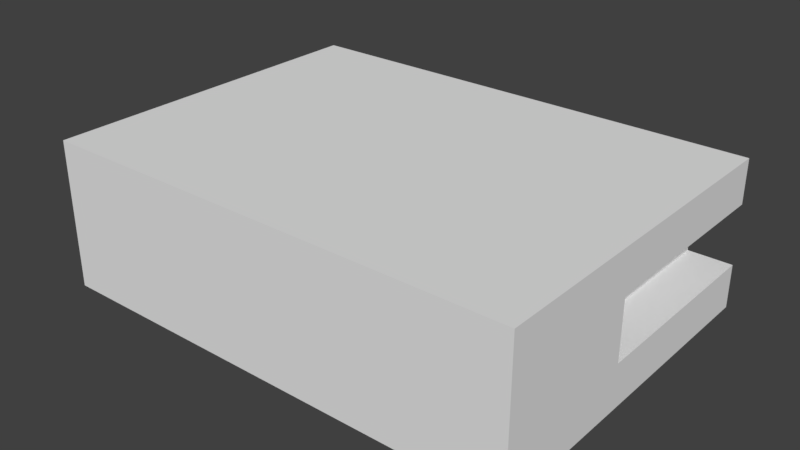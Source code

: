 # Source: mappe.blend  (saved by Blender 2.79.0; exported with 4.5.12 LTS)
import bpy
from mathutils import Matrix  # noqa: F401  (used for matrix-valued properties, if any)

bpy.ops.wm.read_factory_settings(use_empty=True)
scene = bpy.context.scene
scene.name = 'Scene'

# ---- collections
col_collection_1 = bpy.data.collections.new('Collection 1'); scene.collection.children.link(col_collection_1)
col_collection_2 = bpy.data.collections.new('Collection 2'); scene.collection.children.link(col_collection_2)
col_collection_2.hide_render = True
col_collection_2.hide_viewport = True
col_collection_11 = bpy.data.collections.new('Collection 11'); scene.collection.children.link(col_collection_11)
col_collection_20 = bpy.data.collections.new('Collection 20'); scene.collection.children.link(col_collection_20)
col_collection_20.hide_render = True
col_collection_20.hide_viewport = True

# ---- materials (node trees are filled in below, after node groups)
mat_map_01 = bpy.data.materials.new('map_01')
mat_map_01.alpha_threshold = 0.0
mat_map_01.use_transparent_shadow = False
mat_placeholder = bpy.data.materials.new('placeholder')
mat_placeholder.alpha_threshold = 0.0
mat_placeholder.use_transparent_shadow = False
mat_placeholder.roughness = 0.5
mat_door_01 = bpy.data.materials.new('door_01')
mat_door_01.alpha_threshold = 0.0
mat_door_01.use_transparent_shadow = False
mat_door_01.roughness = 0.5

# ---- material node trees
mat_map_01.use_nodes = True; mat_map_01.node_tree.nodes.clear()
_N = mat_map_01.node_tree.nodes; _L = mat_map_01.node_tree.links
n0 = _N.new('NodeUndefined'); n0.name = 'Output'; n0.location = (-110, 161)
n0.inputs[1].default_value = 1.0
n1 = _N.new('NodeUndefined'); n1.name = 'Texture'; n1.location = (-387, 161)
n2 = _N.new('NodeUndefined'); n2.name = 'Geometry'; n2.location = (-633, -2)
_L.new(n1.outputs[1], n0.inputs[0])
_L.new(n2.outputs[4], n1.inputs[0])
mat_placeholder.use_nodes = True; mat_placeholder.node_tree.nodes.clear()
_N = mat_placeholder.node_tree.nodes; _L = mat_placeholder.node_tree.links
n0 = _N.new('NodeUndefined'); n0.name = 'Output'; n0.location = (300, 300)
n0.inputs[1].default_value = 1.0
n1 = _N.new('NodeUndefined'); n1.name = 'Geometry'; n1.location = (74, 150)
_L.new(n1.outputs[6], n0.inputs[0])
mat_door_01.use_nodes = True; mat_door_01.node_tree.nodes.clear()
_N = mat_door_01.node_tree.nodes; _L = mat_door_01.node_tree.links
n0 = _N.new('NodeUndefined'); n0.name = 'Output'; n0.location = (-110, 161)
n0.inputs[1].default_value = 1.0
n1 = _N.new('NodeUndefined'); n1.name = 'Geometry'; n1.location = (-633, -2)
n2 = _N.new('NodeUndefined'); n2.name = 'Texture'; n2.location = (-387, 161)
_L.new(n2.outputs[1], n0.inputs[0])
_L.new(n1.outputs[4], n2.inputs[0])

# ---- world
world_world = bpy.data.worlds.new('World'); scene.world = world_world
world_world.color = (0.05088, 0.05088, 0.05088)
world_world.use_sun_shadow = False
world_world.sun_shadow_jitter_overblur = 0.0
world_world.cycles.sampling_method = 'MANUAL'

# ---- meshes
me_lvl_01_001 = bpy.data.meshes.new('lvl_01.001')
me_lvl_01_001.from_pydata([(-2.0, -21.82, 0.0), (2.0, -21.82, 0.0), (-2.0, -17.82, 0.0), (2.0, -17.82, 0.0), (-2.0, -13.82, 0.0), (2.0, -13.82, 0.0), (-2.0, -9.818, 0.0), (2.0, -9.818, 0.0), (-2.0, -5.818, 0.0), (2.0, -5.818, 0.0), (6.0, -21.82, 0.0), (6.0, -17.82, 0.0), (10.0, -21.82, 0.0), (10.0, -17.82, 0.0), (14.0, -21.82, 0.0), (-2.0, -21.82, 5.5), (-2.0, -17.82, 5.5), (14.0, -17.82, 0.0), (18.0, -21.82, 0.0), (18.0, -17.82, 0.0), (14.0, -13.82, 0.0), (18.0, -13.82, 0.0), (14.0, -9.818, 0.0), (18.0, -9.818, 0.0), (14.0, -5.818, 0.0), (18.0, -5.818, 0.0), (-2.0, -1.818, 0.0), (2.0, -1.818, 0.0), (14.0, -1.818, 0.0), (18.0, -1.818, 0.0), (-2.0, 2.182, 0.0), (2.0, 2.182, 0.0), (14.0, 2.182, 0.0), (18.0, 2.182, 0.0), (2.0, -21.82, 5.5), (2.0, -17.82, 5.5), (2.0, -13.82, 5.5), (-2.0, -13.82, 5.5), (2.0, -9.818, 5.5), (-2.0, -9.818, 5.5), (2.0, -5.818, 5.5), (-2.0, -5.818, 5.5), (6.0, -21.82, 5.5), (6.0, -17.82, 5.5), (10.0, -21.82, 5.5), (10.0, -17.82, 5.5), (14.0, -21.82, 5.5), (18.0, -21.82, 5.5), (18.0, -17.82, 5.5), (14.0, -17.82, 5.5), (18.0, -13.82, 5.5), (14.0, -13.82, 5.5), (18.0, -9.818, 5.5), (14.0, -9.818, 5.5), (18.0, -5.818, 5.5), (14.0, -5.818, 5.5), (2.0, -1.818, 5.5), (-2.0, -1.818, 5.5), (18.0, -1.818, 5.5), (14.0, -1.818, 5.5), (2.0, 2.182, 5.5), (-2.0, 2.182, 5.5), (18.0, 2.182, 5.5), (14.0, 2.182, 5.5), (-6.0, -17.82, 0.0), (-6.0, -21.82, 0.0), (-6.0, -17.82, 5.5), (-6.0, -21.82, 5.5), (22.0, -21.82, 0.0), (22.0, -17.82, 0.0), (22.0, -21.82, 5.5), (22.0, -17.82, 5.5), (-10.0, -17.82, 0.0), (-10.0, -21.82, 0.0), (-10.0, -17.82, 5.5), (-10.0, -21.82, 5.5), (26.0, -21.82, 0.0), (26.0, -17.82, 0.0), (26.0, -21.82, 5.5), (26.0, -17.82, 5.5)], [], [(0, 1, 3, 2), (2, 3, 5, 4), (4, 5, 7, 6), (6, 7, 9, 8), (3, 1, 10, 11), (11, 10, 12, 13), (13, 12, 14, 17), (15, 16, 35, 34), (17, 14, 18, 19), (17, 19, 21, 20), (20, 21, 23, 22), (22, 23, 25, 24), (24, 25, 29, 28), (8, 9, 27, 26), (28, 29, 33, 32), (26, 27, 31, 30), (16, 37, 36, 35), (37, 39, 38, 36), (39, 41, 40, 38), (35, 43, 42, 34), (43, 45, 44, 42), (45, 49, 46, 44), (49, 48, 47, 46), (49, 51, 50, 48), (51, 53, 52, 50), (53, 55, 54, 52), (55, 59, 58, 54), (41, 57, 56, 40), (59, 63, 62, 58), (57, 61, 60, 56), (11, 43, 35, 3), (26, 57, 41, 8), (0, 15, 34, 1), (1, 34, 42, 10), (9, 40, 56, 27), (20, 51, 49, 17), (31, 60, 61, 30), (19, 48, 50, 21), (13, 45, 43, 11), (33, 62, 63, 32), (10, 42, 44, 12), (32, 63, 59, 28), (4, 37, 16, 2), (22, 53, 51, 20), (29, 58, 62, 33), (3, 35, 36, 5), (21, 50, 52, 23), (30, 61, 57, 26), (12, 44, 46, 14), (27, 56, 60, 31), (6, 39, 37, 4), (24, 55, 53, 22), (5, 36, 38, 7), (23, 52, 54, 25), (17, 49, 45, 13), (14, 46, 47, 18), (8, 41, 39, 6), (47, 70, 68, 18), (7, 38, 40, 9), (28, 59, 55, 24), (25, 54, 58, 29), (16, 66, 64, 2), (66, 74, 72, 64), (2, 64, 65, 0), (0, 65, 67, 15), (15, 67, 66, 16), (69, 77, 79, 71), (48, 71, 70, 47), (19, 69, 71, 48), (18, 68, 69, 19), (72, 74, 75, 73), (67, 75, 74, 66), (65, 73, 75, 67), (64, 72, 73, 65), (76, 78, 79, 77), (68, 76, 77, 69), (70, 78, 76, 68), (71, 79, 78, 70)])
_uv = me_lvl_01_001.uv_layers.new(name='UVMap')
_uv.uv.foreach_set('vector', [0.9999, 0.5, 0.5, 0.5, 0.5, 0.9999, 0.9999, 0.9999, 0.9999, 0.5, 0.5, 0.5, 0.5, 0.9999, 0.9999, 0.9999, 0.9999, 0.5, 0.5, 0.5, 0.5, 0.9999, 0.9999, 0.9999, 0.9999, 0.5, 0.5, 0.5, 0.5, 0.9999, 0.9999, 0.9999, 0.5, 0.9999, 0.9999, 0.9999, 0.9999, 0.5, 0.5, 0.5, 0.9999, 0.9999, 0.9999, 0.5, 0.5, 0.5, 0.5, 0.9999, 0.9999, 0.9999, 0.9999, 0.5, 0.5, 0.5, 0.5, 0.9999, 1.0, -6.839e-09, 0.5, -6.843e-09, 0.5, 0.5, 1.0, 0.5, 0.9999, 0.9999, 0.9999, 0.5, 0.5, 0.5, 0.5, 0.9999, 0.9999, 0.5, 0.5, 0.5, 0.5, 0.9999, 0.9999, 0.9999, 0.9999, 0.5, 0.5, 0.5, 0.5, 0.9999, 0.9999, 0.9999, 0.9999, 0.5, 0.5, 0.5, 0.5, 0.9999, 0.9999, 0.9999, 0.9999, 0.5, 0.5, 0.5, 0.5, 0.9999, 0.9999, 0.9999, 0.9999, 0.5, 0.5, 0.5, 0.5, 0.9999, 0.9999, 0.9999, 0.9999, 0.5, 0.5, 0.5, 0.5, 0.9999, 0.9999, 0.9999, 0.9999, 0.5, 0.5, 0.5, 0.5, 0.9999, 0.9999, 0.9999, 1.0, -6.839e-09, 0.5, -6.843e-09, 0.5, 0.5, 1.0, 0.5, 1.0, -6.839e-09, 0.5, -6.843e-09, 0.5, 0.5, 1.0, 0.5, 1.0, -6.839e-09, 0.5, -6.843e-09, 0.5, 0.5, 1.0, 0.5, 1.0, -6.839e-09, 0.5, -6.843e-09, 0.5, 0.5, 1.0, 0.5, 1.0, -6.839e-09, 0.5, -6.843e-09, 0.5, 0.5, 1.0, 0.5, 1.0, -6.839e-09, 0.5, -6.843e-09, 0.5, 0.5, 1.0, 0.5, 1.0, -6.839e-09, 0.5, -6.843e-09, 0.5, 0.5, 1.0, 0.5, 1.0, -6.839e-09, 0.5, -6.843e-09, 0.5, 0.5, 1.0, 0.5, 1.0, -6.839e-09, 0.5, -6.843e-09, 0.5, 0.5, 1.0, 0.5, 1.0, -6.839e-09, 0.5, -6.843e-09, 0.5, 0.5, 1.0, 0.5, 1.0, -6.839e-09, 0.5, -6.843e-09, 0.5, 0.5, 1.0, 0.5, 1.0, -6.839e-09, 0.5, -6.843e-09, 0.5, 0.5, 1.0, 0.5, 1.0, -6.839e-09, 0.5, -6.843e-09, 0.5, 0.5, 1.0, 0.5, 1.0, -6.839e-09, 0.5, -6.843e-09, 0.5, 0.5, 1.0, 0.5, 2.682e-07, 5.96e-08, 0.0, 0.9998, 0.5, 0.9998, 0.5, 0.0, 0.5, 0.9999, 0.5, 8.527e-05, 8.527e-05, 8.535e-05, 8.544e-05, 0.9999, 0.0, 1.192e-07, 8.941e-08, 0.9998, 0.5, 0.9998, 0.5, 0.0, 0.0, 1.192e-07, 8.941e-08, 0.9998, 0.5, 0.9998, 0.5, 0.0, 0.5, 0.9999, 0.5, 8.527e-05, 8.527e-05, 8.535e-05, 8.542e-05, 0.9999, 2.682e-07, 5.96e-08, 0.0, 0.9998, 0.5, 0.9998, 0.5, 0.0, 2.98e-08, 0.0, 0.0, 0.9998, 0.5, 0.9998, 0.5, 0.0, 0.0, 0.0, 5.96e-08, 0.9998, 0.5, 0.9998, 0.5, 2.98e-08, 2.682e-07, 5.96e-08, 0.0, 0.9998, 0.5, 0.9998, 0.5, 0.0, 1.788e-07, 5.96e-08, 8.941e-08, 0.9998, 0.5, 0.9998, 0.5, 5.96e-08, 0.0, 1.192e-07, 8.941e-08, 0.9998, 0.5, 0.9998, 0.5, 0.0, 0.5, 0.9999, 0.5, 8.527e-05, 8.527e-05, 8.535e-05, 8.542e-05, 0.9999, 2.682e-07, 5.96e-08, 0.0, 0.9998, 0.5, 0.9998, 0.5, 0.0, 5.96e-08, 5.96e-08, 8.941e-08, 0.9998, 0.5, 0.9998, 0.5, 5.96e-08, 2.98e-08, 0.0, 0.0, 0.9998, 0.5, 0.9998, 0.5, 0.0, 5.96e-08, 5.96e-08, 8.941e-08, 0.9998, 0.5, 0.9998, 0.5, 5.96e-08, 0.5, 0.9999, 0.5, 8.527e-05, 8.527e-05, 8.535e-05, 8.544e-05, 0.9999, 0.5, 0.9999, 0.5, 8.527e-05, 8.527e-05, 8.535e-05, 8.542e-05, 0.9999, 0.0, 1.192e-07, 8.941e-08, 0.9998, 0.5, 0.9998, 0.5, 0.0, 1.788e-07, 5.96e-08, 8.941e-08, 0.9998, 0.5, 0.9998, 0.5, 5.96e-08, 5.96e-08, 5.96e-08, 8.941e-08, 0.9998, 0.5, 0.9998, 0.5, 5.96e-08, 0.5, 0.9999, 0.5, 8.527e-05, 8.527e-05, 8.535e-05, 8.544e-05, 0.9999, 0.5, 0.9999, 0.5, 8.527e-05, 8.527e-05, 8.535e-05, 8.544e-05, 0.9999, 0.5, 0.9999, 0.5, 8.527e-05, 8.527e-05, 8.535e-05, 8.544e-05, 0.9999, 2.682e-07, 5.96e-08, 0.0, 0.9998, 0.5, 0.9998, 0.5, 0.0, 0.0, 1.192e-07, 8.941e-08, 0.9998, 0.5, 0.9998, 0.5, 0.0, 0.5, 0.9999, 0.5, 8.527e-05, 8.527e-05, 8.535e-05, 8.544e-05, 0.9999, 2.98e-08, 0.9998, 0.5, 0.9998, 0.5, 0.0, 0.0, 5.96e-08, 0.5, 0.9999, 0.5, 8.527e-05, 8.527e-05, 8.535e-05, 8.544e-05, 0.9999, 0.5, 0.9999, 0.5, 8.527e-05, 8.527e-05, 8.535e-05, 8.544e-05, 0.9999, 0.5, 0.9999, 0.5, 8.527e-05, 8.527e-05, 8.535e-05, 8.542e-05, 0.9999, 2.98e-08, 0.9998, 0.5, 0.9998, 0.5, 0.0, 0.0, 5.96e-08, 8.941e-08, 0.9998, 0.5, 0.9998, 0.5, 0.0, 5.96e-08, 5.96e-08, 0.9999, 0.9999, 0.9999, 0.5, 0.5, 0.5, 0.5, 0.9999, 8.527e-05, 0.9999, 0.5, 0.9999, 0.5, 8.535e-05, 8.527e-05, 8.527e-05, 1.0, 0.5, 1.0, -6.839e-09, 0.5, -6.843e-09, 0.5, 0.5, 8.527e-05, 0.9999, 0.5, 0.9999, 0.5, 8.527e-05, 8.561e-05, 8.527e-05, 1.0, -6.839e-09, 0.5, -6.843e-09, 0.5, 0.5, 1.0, 0.5, 8.527e-05, 0.9999, 0.5, 0.9999, 0.5, 8.527e-05, 8.561e-05, 8.527e-05, 0.9999, 0.5, 0.5, 0.5, 0.5, 0.9999, 0.9999, 0.9999, 0.0, 1.192e-07, 8.941e-08, 0.9998, 0.5, 0.9998, 0.5, 0.0, 1.0, 0.5, 1.0, -6.839e-09, 0.5, -6.843e-09, 0.5, 0.5, 8.527e-05, 0.9999, 0.5, 0.9999, 0.5, 8.535e-05, 8.527e-05, 8.527e-05, 0.5, 0.9999, 0.9999, 0.9999, 0.9999, 0.5, 0.5, 0.5, 2.682e-07, 5.96e-08, 0.0, 0.9998, 0.5, 0.9998, 0.5, 0.0, 0.9999, 0.5, 0.5, 0.5, 0.5, 0.9999, 0.9999, 0.9999, 2.98e-08, 0.9998, 0.5, 0.9998, 0.5, 0.0, 0.0, 5.96e-08, 1.0, 0.5, 1.0, -6.839e-09, 0.5, -6.843e-09, 0.5, 0.5])
me_lvl_01_001.materials.append(mat_map_01)
me_lvl_01_001.use_remesh_fix_poles = True
me_lvl_01_001.use_remesh_preserve_attributes = False
me_lvl_01_001.use_mirror_vertex_groups = False
me_lvl_01_001.update()
me_placeholder_001 = bpy.data.meshes.new('placeholder.001')
me_placeholder_001.from_pydata([(-0.0162, -0.04519, -0.0162), (-0.0162, -0.04519, 0.0162), (-0.04519, 0.04519, -0.04519), (-0.04519, 0.04519, 0.04519), (0.0162, -0.04519, -0.0162), (0.0162, -0.04519, 0.0162), (0.04519, 0.04519, -0.04519), (0.04519, 0.04519, 0.04519), (-0.04519, -0.04519, 0.5452), (-0.04519, 0.04519, 0.5452), (0.04519, 0.04519, 0.5452), (0.04519, -0.04519, 0.5452), (0.5452, 0.04519, 0.04519), (0.5452, 0.04519, -0.04519), (0.5452, -0.04519, -0.04519), (0.5452, -0.04519, 0.04519), (-0.04519, 0.5452, 0.04519), (-0.04519, 0.5452, -0.04519), (0.04519, 0.5452, -0.04519), (0.04519, 0.5452, 0.04519), (-0.04519, -0.04519, -0.04519), (-0.04519, -0.04519, 0.04519), (0.04519, -0.04519, 0.04519), (0.04519, -0.04519, -0.04519)], [], [(20, 21, 3, 2), (3, 7, 19, 16), (7, 22, 15, 12), (4, 5, 1, 0), (2, 6, 23, 20), (22, 7, 10, 11), (10, 9, 8, 11), (3, 21, 8, 9), (21, 22, 11, 8), (7, 3, 9, 10), (13, 12, 15, 14), (6, 7, 12, 13), (22, 23, 14, 15), (23, 6, 13, 14), (17, 16, 19, 18), (2, 3, 16, 17), (7, 6, 18, 19), (6, 2, 17, 18), (0, 1, 21, 20), (5, 4, 23, 22), (4, 0, 20, 23), (1, 5, 22, 21)])
_ca = me_placeholder_001.color_attributes.new('Col', 'BYTE_COLOR', 'CORNER')
_ca.data.foreach_set('color', [1.0, 1.0, 1.0, 1.0, 1.0, 1.0, 1.0, 1.0, 1.0, 1.0, 1.0, 1.0, 1.0, 1.0, 1.0, 1.0, 0.0, 1.0, 0.0, 1.0, 0.0, 1.0, 0.0, 1.0, 0.0, 1.0, 0.0, 1.0, 0.0, 1.0, 0.0, 1.0, 1.0, 0.0, 0.0, 1.0, 1.0, 0.0, 0.0, 1.0, 1.0, 0.0, 0.0, 1.0, 1.0, 0.0, 0.0, 1.0, 0.0, 0.0, 0.0, 1.0, 0.0, 0.0, 0.0, 1.0, 0.0, 0.0, 0.0, 1.0, 0.0, 0.0, 0.0, 1.0, 1.0, 1.0, 1.0, 1.0, 1.0, 1.0, 1.0, 1.0, 1.0, 1.0, 1.0, 1.0, 1.0, 1.0, 1.0, 1.0, 0.0, 0.0, 1.0, 1.0, 0.0, 0.0, 1.0, 1.0, 0.0, 0.0, 1.0, 1.0, 0.0, 0.0, 1.0, 1.0, 0.0, 0.0, 1.0, 1.0, 0.0, 0.0, 1.0, 1.0, 0.0, 0.0, 1.0, 1.0, 0.0, 0.0, 1.0, 1.0, 0.0, 0.0, 1.0, 1.0, 0.0, 0.0, 1.0, 1.0, 0.0, 0.0, 1.0, 1.0, 0.0, 0.0, 1.0, 1.0, 0.0, 0.0, 1.0, 1.0, 0.0, 0.0, 1.0, 1.0, 0.0, 0.0, 1.0, 1.0, 0.0, 0.0, 1.0, 1.0, 0.0, 0.0, 1.0, 1.0, 0.0, 0.0, 1.0, 1.0, 0.0, 0.0, 1.0, 1.0, 0.0, 0.0, 1.0, 1.0, 1.0, 0.0, 0.0, 1.0, 1.0, 0.0, 0.0, 1.0, 1.0, 0.0, 0.0, 1.0, 1.0, 0.0, 0.0, 1.0, 1.0, 0.0, 0.0, 1.0, 1.0, 0.0, 0.0, 1.0, 1.0, 0.0, 0.0, 1.0, 1.0, 0.0, 0.0, 1.0, 1.0, 0.0, 0.0, 1.0, 1.0, 0.0, 0.0, 1.0, 1.0, 0.0, 0.0, 1.0, 1.0, 0.0, 0.0, 1.0, 1.0, 0.0, 0.0, 1.0, 1.0, 0.0, 0.0, 1.0, 1.0, 0.0, 0.0, 1.0, 1.0, 0.0, 0.0, 1.0, 0.0, 1.0, 0.0, 1.0, 0.0, 1.0, 0.0, 1.0, 0.0, 1.0, 0.0, 1.0, 0.0, 1.0, 0.0, 1.0, 0.0, 1.0, 0.0, 1.0, 0.0, 1.0, 0.0, 1.0, 0.0, 1.0, 0.0, 1.0, 0.0, 1.0, 0.0, 1.0, 0.0, 1.0, 0.0, 1.0, 0.0, 1.0, 0.0, 1.0, 0.0, 1.0, 0.0, 1.0, 0.0, 1.0, 0.0, 1.0, 0.0, 1.0, 0.0, 1.0, 0.0, 1.0, 0.0, 1.0, 0.0, 1.0, 0.0, 1.0, 0.0, 1.0, 0.0, 1.0, 1.0, 1.0, 1.0, 1.0, 1.0, 1.0, 1.0, 1.0, 1.0, 1.0, 1.0, 1.0, 1.0, 1.0, 1.0, 1.0, 1.0, 1.0, 1.0, 1.0, 1.0, 1.0, 1.0, 1.0, 1.0, 1.0, 1.0, 1.0, 1.0, 1.0, 1.0, 1.0, 1.0, 1.0, 1.0, 1.0, 1.0, 1.0, 1.0, 1.0, 1.0, 1.0, 1.0, 1.0, 1.0, 1.0, 1.0, 1.0, 1.0, 1.0, 1.0, 1.0, 1.0, 1.0, 1.0, 1.0, 1.0, 1.0, 1.0, 1.0, 1.0, 1.0, 1.0, 1.0])
me_placeholder_001.materials.append(mat_placeholder)
me_placeholder_001.use_remesh_preserve_volume = False
me_placeholder_001.use_remesh_preserve_attributes = False
me_placeholder_001.use_mirror_vertex_groups = False
me_placeholder_001.use_paint_bone_selection = False
me_placeholder_001.use_paint_mask = True
me_placeholder_001.update()
me_placeholder = bpy.data.meshes.new('placeholder')
me_placeholder.from_pydata([(-0.0162, -0.04519, -0.0162), (-0.0162, -0.04519, 0.0162), (-0.04519, 0.04519, -0.04519), (-0.04519, 0.04519, 0.04519), (0.0162, -0.04519, -0.0162), (0.0162, -0.04519, 0.0162), (0.04519, 0.04519, -0.04519), (0.04519, 0.04519, 0.04519), (-0.04519, -0.04519, 0.5452), (-0.04519, 0.04519, 0.5452), (0.04519, 0.04519, 0.5452), (0.04519, -0.04519, 0.5452), (0.5452, 0.04519, 0.04519), (0.5452, 0.04519, -0.04519), (0.5452, -0.04519, -0.04519), (0.5452, -0.04519, 0.04519), (-0.04519, 0.5452, 0.04519), (-0.04519, 0.5452, -0.04519), (0.04519, 0.5452, -0.04519), (0.04519, 0.5452, 0.04519), (-0.04519, -0.04519, -0.04519), (-0.04519, -0.04519, 0.04519), (0.04519, -0.04519, 0.04519), (0.04519, -0.04519, -0.04519)], [], [(20, 21, 3, 2), (3, 7, 19, 16), (7, 22, 15, 12), (4, 5, 1, 0), (2, 6, 23, 20), (22, 7, 10, 11), (10, 9, 8, 11), (3, 21, 8, 9), (21, 22, 11, 8), (7, 3, 9, 10), (13, 12, 15, 14), (6, 7, 12, 13), (22, 23, 14, 15), (23, 6, 13, 14), (17, 16, 19, 18), (2, 3, 16, 17), (7, 6, 18, 19), (6, 2, 17, 18), (0, 1, 21, 20), (5, 4, 23, 22), (4, 0, 20, 23), (1, 5, 22, 21)])
_ca = me_placeholder.color_attributes.new('Col', 'BYTE_COLOR', 'CORNER')
_ca.data.foreach_set('color', [1.0, 1.0, 1.0, 1.0, 1.0, 1.0, 1.0, 1.0, 1.0, 1.0, 1.0, 1.0, 1.0, 1.0, 1.0, 1.0, 0.0, 1.0, 0.0, 1.0, 0.0, 1.0, 0.0, 1.0, 0.0, 1.0, 0.0, 1.0, 0.0, 1.0, 0.0, 1.0, 1.0, 0.0, 0.0, 1.0, 1.0, 0.0, 0.0, 1.0, 1.0, 0.0, 0.0, 1.0, 1.0, 0.0, 0.0, 1.0, 0.0, 0.0, 0.0, 1.0, 0.0, 0.0, 0.0, 1.0, 0.0, 0.0, 0.0, 1.0, 0.0, 0.0, 0.0, 1.0, 1.0, 1.0, 1.0, 1.0, 1.0, 1.0, 1.0, 1.0, 1.0, 1.0, 1.0, 1.0, 1.0, 1.0, 1.0, 1.0, 0.0, 0.0, 1.0, 1.0, 0.0, 0.0, 1.0, 1.0, 0.0, 0.0, 1.0, 1.0, 0.0, 0.0, 1.0, 1.0, 0.0, 0.0, 1.0, 1.0, 0.0, 0.0, 1.0, 1.0, 0.0, 0.0, 1.0, 1.0, 0.0, 0.0, 1.0, 1.0, 0.0, 0.0, 1.0, 1.0, 0.0, 0.0, 1.0, 1.0, 0.0, 0.0, 1.0, 1.0, 0.0, 0.0, 1.0, 1.0, 0.0, 0.0, 1.0, 1.0, 0.0, 0.0, 1.0, 1.0, 0.0, 0.0, 1.0, 1.0, 0.0, 0.0, 1.0, 1.0, 0.0, 0.0, 1.0, 1.0, 0.0, 0.0, 1.0, 1.0, 0.0, 0.0, 1.0, 1.0, 0.0, 0.0, 1.0, 1.0, 1.0, 0.0, 0.0, 1.0, 1.0, 0.0, 0.0, 1.0, 1.0, 0.0, 0.0, 1.0, 1.0, 0.0, 0.0, 1.0, 1.0, 0.0, 0.0, 1.0, 1.0, 0.0, 0.0, 1.0, 1.0, 0.0, 0.0, 1.0, 1.0, 0.0, 0.0, 1.0, 1.0, 0.0, 0.0, 1.0, 1.0, 0.0, 0.0, 1.0, 1.0, 0.0, 0.0, 1.0, 1.0, 0.0, 0.0, 1.0, 1.0, 0.0, 0.0, 1.0, 1.0, 0.0, 0.0, 1.0, 1.0, 0.0, 0.0, 1.0, 1.0, 0.0, 0.0, 1.0, 0.0, 1.0, 0.0, 1.0, 0.0, 1.0, 0.0, 1.0, 0.0, 1.0, 0.0, 1.0, 0.0, 1.0, 0.0, 1.0, 0.0, 1.0, 0.0, 1.0, 0.0, 1.0, 0.0, 1.0, 0.0, 1.0, 0.0, 1.0, 0.0, 1.0, 0.0, 1.0, 0.0, 1.0, 0.0, 1.0, 0.0, 1.0, 0.0, 1.0, 0.0, 1.0, 0.0, 1.0, 0.0, 1.0, 0.0, 1.0, 0.0, 1.0, 0.0, 1.0, 0.0, 1.0, 0.0, 1.0, 0.0, 1.0, 0.0, 1.0, 0.0, 1.0, 0.0, 1.0, 1.0, 1.0, 1.0, 1.0, 1.0, 1.0, 1.0, 1.0, 1.0, 1.0, 1.0, 1.0, 1.0, 1.0, 1.0, 1.0, 1.0, 1.0, 1.0, 1.0, 1.0, 1.0, 1.0, 1.0, 1.0, 1.0, 1.0, 1.0, 1.0, 1.0, 1.0, 1.0, 1.0, 1.0, 1.0, 1.0, 1.0, 1.0, 1.0, 1.0, 1.0, 1.0, 1.0, 1.0, 1.0, 1.0, 1.0, 1.0, 1.0, 1.0, 1.0, 1.0, 1.0, 1.0, 1.0, 1.0, 1.0, 1.0, 1.0, 1.0, 1.0, 1.0, 1.0, 1.0])
me_placeholder.materials.append(mat_placeholder)
me_placeholder.use_remesh_preserve_volume = False
me_placeholder.use_remesh_preserve_attributes = False
me_placeholder.use_mirror_vertex_groups = False
me_placeholder.use_paint_bone_selection = False
me_placeholder.use_paint_mask = True
me_placeholder.update()
me_door_01 = bpy.data.meshes.new('door_01')
me_door_01.from_pydata([(-1.285, 0.0, 0.0), (1.285, 0.0, 0.0), (1.285, 0.0, 4.687), (-1.285, 0.0, 4.687), (-1.285, 0.0, 4.443), (1.285, 0.0, 4.443), (1.056, -0.1195, 0.0), (-1.056, -0.1195, 0.0), (1.056, 0.0, 4.687), (-1.056, 0.0, 4.687), (1.056, -0.1195, 4.443), (-1.056, -0.1195, 4.443), (-1.056, -0.1667, 0.0), (-1.285, -0.1667, 0.0), (-1.056, -0.1667, 4.687), (-1.285, -0.1667, 4.687), (-1.285, -0.1667, 4.443), (1.285, -0.1667, 4.443), (1.285, -0.1667, 0.0), (1.285, -0.1667, 4.687), (-1.056, -0.1667, 4.443), (1.056, -0.1667, 0.0), (1.056, -0.1667, 4.687), (1.056, -0.1667, 4.443), (-0.9807, -0.1444, 2.426), (-0.9807, -0.1444, 2.525), (-0.8814, -0.1444, 2.426), (-0.8814, -0.1444, 2.525), (-0.9807, -0.1195, 2.426), (-0.9807, -0.1195, 2.525), (-0.8814, -0.1195, 2.525), (-0.8814, -0.1195, 2.426), (-0.9807, -0.1726, 2.426), (-0.9807, -0.1726, 2.525), (-0.8814, -0.1726, 2.525), (-0.8814, -0.1726, 2.426), (-0.5731, -0.1444, 2.525), (-0.5731, -0.1444, 2.426), (-0.5731, -0.1726, 2.525), (-0.5731, -0.1726, 2.426)], [], [(10, 6, 21, 23), (2, 8, 22, 19), (3, 4, 16, 15), (6, 10, 11, 7), (11, 10, 23, 20), (5, 2, 19, 17), (20, 14, 15, 16), (12, 20, 16, 13), (18, 17, 23, 21), (17, 19, 22, 23), (23, 22, 14, 20), (1, 5, 17, 18), (8, 9, 14, 22), (7, 11, 20, 12), (4, 0, 13, 16), (9, 3, 15, 14), (31, 30, 27, 26), (24, 26, 35, 32), (28, 31, 26, 24), (30, 29, 25, 27), (24, 25, 29, 28), (35, 34, 33, 32), (27, 25, 33, 34), (27, 34, 38, 36), (25, 24, 32, 33), (37, 36, 38, 39), (34, 35, 39, 38), (35, 26, 37, 39), (26, 27, 36, 37)])
_uv = me_door_01.uv_layers.new(name='UVMap')
_uv.uv.foreach_set('vector', [0.52, 0.9094, 0.52, 0.0001568, 0.54, 0.0001568, 0.54, 0.9094, 0.587, 0.9795, 0.54, 0.9795, 0.54, 0.9594, 0.587, 0.9594, 0.6264, 0.9594, 0.6264, 0.9094, 0.6464, 0.9094, 0.6464, 0.9594, 0.4323, 0.0001568, 0.4323, 0.9094, 0.0001568, 0.9094, 0.0001569, 0.0001569, 0.7555, 0.949, 0.7555, 0.5168, 0.7756, 0.5168, 0.7756, 0.949, 0.607, 0.9094, 0.607, 0.9594, 0.587, 0.9594, 0.587, 0.9094, 0.6934, 0.9094, 0.6934, 0.9594, 0.6464, 0.9594, 0.6464, 0.9094, 0.6934, 0.000157, 0.6934, 0.9094, 0.6464, 0.9094, 0.6464, 0.0001569, 0.587, 0.0001569, 0.587, 0.9094, 0.54, 0.9094, 0.54, 0.0001568, 0.587, 0.9094, 0.587, 0.9594, 0.54, 0.9594, 0.54, 0.9094, 0.7756, 0.5168, 0.8256, 0.5168, 0.8256, 0.949, 0.7756, 0.949, 0.607, 0.0001569, 0.607, 0.9094, 0.587, 0.9094, 0.587, 0.0001569, 0.8457, 0.5168, 0.8457, 0.949, 0.8256, 0.949, 0.8256, 0.5168, 0.7134, 0.000157, 0.7134, 0.9094, 0.6934, 0.9094, 0.6934, 0.000157, 0.6264, 0.9094, 0.6264, 0.0001568, 0.6464, 0.0001569, 0.6464, 0.9094, 0.6934, 0.9795, 0.6464, 0.9795, 0.6464, 0.9594, 0.6934, 0.9594, 0.8854, 0.001587, 0.8854, 0.02191, 0.8752, 0.02191, 0.8752, 0.001587, 0.8008, 0.03933, 0.8211, 0.03933, 0.8211, 0.05088, 0.8008, 0.05088, 0.8008, 0.02917, 0.8211, 0.02917, 0.8211, 0.03933, 0.8008, 0.03933, 0.7864, 0.02514, 0.7661, 0.02514, 0.7661, 0.01498, 0.7864, 0.01498, 0.7675, 0.06464, 0.7675, 0.08496, 0.7574, 0.08496, 0.7574, 0.06464, 0.7994, 0.06464, 0.7994, 0.08496, 0.7791, 0.08496, 0.7791, 0.06464, 0.7864, 0.01498, 0.7661, 0.01498, 0.7661, 0.003427, 0.7864, 0.003427, 0.7864, 0.01498, 0.7864, 0.003427, 0.8495, 0.003427, 0.8495, 0.01498, 0.7675, 0.08496, 0.7675, 0.06464, 0.7791, 0.06464, 0.7791, 0.08496, 0.8741, 0.06464, 0.8741, 0.08496, 0.8625, 0.08496, 0.8625, 0.06464, 0.7994, 0.08496, 0.7994, 0.06464, 0.8625, 0.06464, 0.8625, 0.08496, 0.8211, 0.05088, 0.8211, 0.03933, 0.8842, 0.03933, 0.8842, 0.05088, 0.9372, 0.06464, 0.9372, 0.08496, 0.8741, 0.08496, 0.8741, 0.06464])
me_door_01.materials.append(mat_door_01)
me_door_01.use_remesh_fix_poles = True
me_door_01.use_remesh_preserve_attributes = False
me_door_01.use_mirror_vertex_groups = False
me_door_01.update()
me_door_01_collider = bpy.data.meshes.new('door_01_collider')
me_door_01_collider.from_pydata([(-0.4441, -0.1555, 2.318), (-1.014, -0.1555, 2.318), (-0.4441, -0.1555, 2.845), (-1.014, -0.1555, 2.845), (-0.4441, -0.0352, 2.318), (-1.014, -0.0352, 2.318), (-0.4441, -0.0352, 2.845), (-1.014, -0.0352, 2.845)], [], [(0, 2, 3, 1), (4, 5, 7, 6), (0, 4, 6, 2), (1, 5, 4, 0), (3, 7, 5, 1), (2, 6, 7, 3)])
_uv = me_door_01_collider.uv_layers.new(name='UVMap')
_uv.uv.foreach_set('vector', [0.4323, 0.0001568, 0.4323, 0.9094, 0.0001568, 0.9094, 0.0001569, 0.0001569, 0.4323, 0.0001568, 0.0001569, 0.0001569, 0.0001568, 0.9094, 0.4323, 0.9094, 0.4323, 0.0001568, 0.4323, 0.0001568, 0.4323, 0.9094, 0.4323, 0.9094, 0.0001569, 0.0001569, 0.0001569, 0.0001569, 0.4323, 0.0001568, 0.4323, 0.0001568, 0.0001568, 0.9094, 0.0001568, 0.9094, 0.0001569, 0.0001569, 0.0001569, 0.0001569, 0.4323, 0.9094, 0.4323, 0.9094, 0.0001568, 0.9094, 0.0001568, 0.9094])
me_door_01_collider.use_remesh_fix_poles = True
me_door_01_collider.use_remesh_preserve_attributes = False
me_door_01_collider.use_mirror_vertex_groups = False
me_door_01_collider.update()
me_door_01_collider.normals_split_custom_set([tuple(v) for v in zip(*[iter([-0.5774, -0.5774, 0.5773, -0.5773, -0.5774, -0.5774, 0.5774, -0.5774, -0.5773, 0.5773, -0.5774, 0.5774, -0.5773, 0.5774, 0.5774, 0.5774, 0.5774, 0.5773, 0.5773, 0.5774, -0.5774, -0.5774, 0.5774, -0.5773, 0.5774, 0.5773, 0.5774, 0.5774, -0.5774, 0.5773, 0.5774, -0.5773, -0.5774, 0.5774, 0.5774, -0.5773, 0.5774, 0.5773, -0.5774, 0.5773, -0.5774, -0.5774, -0.5774, -0.5773, -0.5774, -0.5773, 0.5774, -0.5774, -0.5774, 0.5773, -0.5774, -0.5774, -0.5774, -0.5773, -0.5774, -0.5773, 0.5774, -0.5774, 0.5774, 0.5773, -0.5774, 0.5773, 0.5774, -0.5773, -0.5774, 0.5774, 0.5774, -0.5773, 0.5774, 0.5773, 0.5774, 0.5774])] * 3)])
me_lvl_01_collider = bpy.data.meshes.new('lvl_01_Collider')
me_lvl_01_collider.from_pydata([(26.0, 2.182, 5.5), (26.0, -25.82, 5.5), (-2.0, -17.82, 0.0), (2.0, -17.82, 0.0), (-10.0, -25.82, 0.0), (26.0, -25.82, 0.0), (-2.0, -17.82, 5.5), (14.0, -17.82, 0.0), (26.0, 2.182, 0.0), (18.0, -17.82, 0.0), (-2.0, 2.182, 0.0), (2.0, 2.182, 0.0), (14.0, 2.182, 0.0), (18.0, 2.182, 0.0), (-10.0, 2.182, 5.5), (2.0, -17.82, 5.5), (-10.0, -25.82, 5.5), (-10.0, 2.182, 0.0), (18.0, -17.82, 5.5), (14.0, -17.82, 5.5), (2.0, 2.182, 5.5), (-2.0, 2.182, 5.5), (18.0, 2.182, 5.5), (14.0, 2.182, 5.5), (-10.0, -17.82, 0.0), (-10.0, -25.82, 0.0), (-10.0, -17.82, 5.5), (-10.0, -25.82, 5.5), (26.0, -21.82, 0.0), (26.0, -17.82, 0.0), (26.0, -21.82, 5.5), (26.0, -17.82, 5.5), (-10.0, 2.182, 0.0), (-10.0, 2.182, 5.5), (26.0, -12.29, 5.5), (26.0, -12.29, 0.0), (26.0, 2.182, 0.0), (26.0, 2.182, 5.5), (-10.0, -12.29, 0.0), (-10.0, -12.29, 5.5), (-10.0, -21.82, 5.5), (-10.0, -21.82, 0.0), (26.0, -25.82, 0.0), (26.0, -25.82, 5.5), (-14.0, -25.82, 0.0), (-14.0, -25.82, 5.5), (30.0, -12.29, 5.5), (30.0, -12.29, 0.0), (-14.0, -12.29, 0.0), (-14.0, -12.29, 5.5), (30.0, -25.82, 0.0), (30.0, -25.82, 5.5), (26.0, 6.182, 0.0), (-10.0, 6.182, 0.0), (26.0, 6.182, 5.5), (-10.0, 6.182, 5.5), (-14.0, -25.82, -4.0), (-14.0, -25.82, 0.0), (-14.0, 6.182, -4.0), (-14.0, 6.182, 0.0), (30.0, -25.82, -4.0), (30.0, -25.82, 0.0), (30.0, 6.182, -4.0), (30.0, 6.182, 0.0), (-14.0, -25.82, 5.5), (-14.0, 6.182, 5.5), (30.0, -25.82, 5.5), (30.0, 6.182, 5.5), (-14.0, -25.82, 9.5), (-14.0, 6.182, 9.5), (30.0, -25.82, 9.5), (30.0, 6.182, 9.5)], [], [(7, 3, 11, 12), (28, 41, 40, 30), (15, 3, 7, 19), (7, 12, 23, 19), (6, 2, 10, 21), (9, 18, 22, 13), (15, 20, 11, 3), (21, 10, 32, 33), (6, 26, 24, 2), (40, 16, 1, 30), (5, 1, 16, 4), (9, 29, 31, 18), (2, 24, 32, 10), (27, 25, 38, 39), (42, 43, 34, 35), (21, 33, 26, 6), (15, 19, 23, 20), (20, 23, 12, 11), (24, 26, 33, 32), (31, 29, 36, 37), (18, 31, 37, 22), (13, 22, 37, 36), (13, 36, 29, 9), (45, 49, 48, 44), (50, 47, 46, 51), (42, 50, 51, 43), (25, 44, 48, 38), (38, 48, 49, 39), (35, 47, 50, 42), (34, 46, 47, 35), (27, 45, 44, 25), (39, 49, 45, 27), (43, 51, 46, 34), (41, 4, 16, 40), (30, 1, 5, 28), (28, 5, 4, 41), (8, 0, 14, 17), (52, 53, 55, 54), (17, 53, 52, 8), (8, 52, 54, 0), (0, 54, 55, 14), (14, 55, 53, 17), (56, 57, 59, 58), (58, 59, 63, 62), (62, 63, 61, 60), (60, 61, 57, 56), (58, 62, 60, 56), (63, 59, 57, 61), (67, 66, 64, 65), (71, 69, 68, 70), (66, 67, 71, 70), (65, 64, 68, 69), (64, 66, 70, 68), (67, 65, 69, 71)])
me_lvl_01_collider.use_remesh_fix_poles = True
me_lvl_01_collider.use_remesh_preserve_attributes = False
me_lvl_01_collider.use_mirror_vertex_groups = False
me_lvl_01_collider.update()
me_cube = bpy.data.meshes.new('Cube')
me_cube.from_pydata([(-0.0162, -0.04519, -0.0162), (-0.0162, -0.04519, 0.0162), (-0.04519, 0.04519, -0.04519), (-0.04519, 0.04519, 0.04519), (0.0162, -0.04519, -0.0162), (0.0162, -0.04519, 0.0162), (0.04519, 0.04519, -0.04519), (0.04519, 0.04519, 0.04519), (-0.04519, -0.04519, 0.5452), (-0.04519, 0.04519, 0.5452), (0.04519, 0.04519, 0.5452), (0.04519, -0.04519, 0.5452), (0.5452, 0.04519, 0.04519), (0.5452, 0.04519, -0.04519), (0.5452, -0.04519, -0.04519), (0.5452, -0.04519, 0.04519), (-0.04519, 0.5452, 0.04519), (-0.04519, 0.5452, -0.04519), (0.04519, 0.5452, -0.04519), (0.04519, 0.5452, 0.04519), (-0.04519, -0.04519, -0.04519), (-0.04519, -0.04519, 0.04519), (0.04519, -0.04519, 0.04519), (0.04519, -0.04519, -0.04519)], [], [(20, 21, 3, 2), (3, 7, 19, 16), (7, 22, 15, 12), (4, 5, 1, 0), (2, 6, 23, 20), (22, 7, 10, 11), (10, 9, 8, 11), (3, 21, 8, 9), (21, 22, 11, 8), (7, 3, 9, 10), (13, 12, 15, 14), (6, 7, 12, 13), (22, 23, 14, 15), (23, 6, 13, 14), (17, 16, 19, 18), (2, 3, 16, 17), (7, 6, 18, 19), (6, 2, 17, 18), (0, 1, 21, 20), (5, 4, 23, 22), (4, 0, 20, 23), (1, 5, 22, 21)])
_ca = me_cube.color_attributes.new('Col', 'BYTE_COLOR', 'CORNER')
_ca.data.foreach_set('color', [1.0, 1.0, 1.0, 1.0, 1.0, 1.0, 1.0, 1.0, 1.0, 1.0, 1.0, 1.0, 1.0, 1.0, 1.0, 1.0, 0.0, 1.0, 0.0, 1.0, 0.0, 1.0, 0.0, 1.0, 0.0, 1.0, 0.0, 1.0, 0.0, 1.0, 0.0, 1.0, 1.0, 0.0, 0.0, 1.0, 1.0, 0.0, 0.0, 1.0, 1.0, 0.0, 0.0, 1.0, 1.0, 0.0, 0.0, 1.0, 0.0, 0.0, 0.0, 1.0, 0.0, 0.0, 0.0, 1.0, 0.0, 0.0, 0.0, 1.0, 0.0, 0.0, 0.0, 1.0, 1.0, 1.0, 1.0, 1.0, 1.0, 1.0, 1.0, 1.0, 1.0, 1.0, 1.0, 1.0, 1.0, 1.0, 1.0, 1.0, 0.0, 0.0, 1.0, 1.0, 0.0, 0.0, 1.0, 1.0, 0.0, 0.0, 1.0, 1.0, 0.0, 0.0, 1.0, 1.0, 0.0, 0.0, 1.0, 1.0, 0.0, 0.0, 1.0, 1.0, 0.0, 0.0, 1.0, 1.0, 0.0, 0.0, 1.0, 1.0, 0.0, 0.0, 1.0, 1.0, 0.0, 0.0, 1.0, 1.0, 0.0, 0.0, 1.0, 1.0, 0.0, 0.0, 1.0, 1.0, 0.0, 0.0, 1.0, 1.0, 0.0, 0.0, 1.0, 1.0, 0.0, 0.0, 1.0, 1.0, 0.0, 0.0, 1.0, 1.0, 0.0, 0.0, 1.0, 1.0, 0.0, 0.0, 1.0, 1.0, 0.0, 0.0, 1.0, 1.0, 0.0, 0.0, 1.0, 1.0, 1.0, 0.0, 0.0, 1.0, 1.0, 0.0, 0.0, 1.0, 1.0, 0.0, 0.0, 1.0, 1.0, 0.0, 0.0, 1.0, 1.0, 0.0, 0.0, 1.0, 1.0, 0.0, 0.0, 1.0, 1.0, 0.0, 0.0, 1.0, 1.0, 0.0, 0.0, 1.0, 1.0, 0.0, 0.0, 1.0, 1.0, 0.0, 0.0, 1.0, 1.0, 0.0, 0.0, 1.0, 1.0, 0.0, 0.0, 1.0, 1.0, 0.0, 0.0, 1.0, 1.0, 0.0, 0.0, 1.0, 1.0, 0.0, 0.0, 1.0, 1.0, 0.0, 0.0, 1.0, 0.0, 1.0, 0.0, 1.0, 0.0, 1.0, 0.0, 1.0, 0.0, 1.0, 0.0, 1.0, 0.0, 1.0, 0.0, 1.0, 0.0, 1.0, 0.0, 1.0, 0.0, 1.0, 0.0, 1.0, 0.0, 1.0, 0.0, 1.0, 0.0, 1.0, 0.0, 1.0, 0.0, 1.0, 0.0, 1.0, 0.0, 1.0, 0.0, 1.0, 0.0, 1.0, 0.0, 1.0, 0.0, 1.0, 0.0, 1.0, 0.0, 1.0, 0.0, 1.0, 0.0, 1.0, 0.0, 1.0, 0.0, 1.0, 0.0, 1.0, 0.0, 1.0, 0.0, 1.0, 1.0, 1.0, 1.0, 1.0, 1.0, 1.0, 1.0, 1.0, 1.0, 1.0, 1.0, 1.0, 1.0, 1.0, 1.0, 1.0, 1.0, 1.0, 1.0, 1.0, 1.0, 1.0, 1.0, 1.0, 1.0, 1.0, 1.0, 1.0, 1.0, 1.0, 1.0, 1.0, 1.0, 1.0, 1.0, 1.0, 1.0, 1.0, 1.0, 1.0, 1.0, 1.0, 1.0, 1.0, 1.0, 1.0, 1.0, 1.0, 1.0, 1.0, 1.0, 1.0, 1.0, 1.0, 1.0, 1.0, 1.0, 1.0, 1.0, 1.0, 1.0, 1.0, 1.0, 1.0])
me_cube.materials.append(mat_placeholder)
me_cube.use_remesh_preserve_volume = False
me_cube.use_remesh_preserve_attributes = False
me_cube.use_mirror_vertex_groups = False
me_cube.use_paint_bone_selection = False
me_cube.use_paint_mask = True
me_cube.update()

# ---- objects
ob_lvl_01 = bpy.data.objects.new('lvl_01', me_lvl_01_001)
ob_placeholder_002 = bpy.data.objects.new('placeholder.002', me_placeholder_001)
ob_placeholder_001 = bpy.data.objects.new('placeholder.001', me_placeholder)
ob_door_o1 = bpy.data.objects.new('door_o1', me_door_01)
ob_door_01_collider = bpy.data.objects.new('door_01_collider', me_door_01_collider)
ob_lvl_01_collider = bpy.data.objects.new('lvl_01_Collider', me_lvl_01_collider)
ob_placeholder = bpy.data.objects.new('placeholder', me_cube)

# ---- transforms, parenting, visibility, modifiers, constraints
ob_lvl_01.location = (0.0, 0.0, 0.0)
ob_lvl_01.lineart.crease_threshold = 0.0
ob_placeholder_002.parent = ob_lvl_01
ob_placeholder_002.location = (-2.0, -8.355, 0.0)
ob_placeholder_002.rotation_euler = (0.0, 0.0, 1.571)
ob_placeholder_002.lineart.crease_threshold = 0.0
ob_placeholder_001.parent = ob_lvl_01
ob_placeholder_001.location = (2.0, -8.355, 0.0)
ob_placeholder_001.rotation_euler = (0.0, 0.0, -1.571)
ob_placeholder_001.lineart.crease_threshold = 0.0
ob_door_o1.location = (0.0, 0.0, 0.0)
ob_door_o1.lineart.crease_threshold = 0.0
ob_door_01_collider.parent = ob_door_o1
ob_door_01_collider.location = (0.0, 0.0, 0.0)
ob_door_01_collider.lineart.crease_threshold = 0.0
ob_lvl_01_collider.parent = ob_lvl_01
ob_lvl_01_collider.location = (0.0, 0.0, 0.0)
ob_lvl_01_collider.lineart.crease_threshold = 0.0
ob_placeholder.location = (0.0, 0.0, 0.0)
ob_placeholder.lineart.crease_threshold = 0.0

# ---- collection membership
col_collection_1.objects.link(ob_lvl_01)
col_collection_1.objects.link(ob_placeholder_002)
col_collection_1.objects.link(ob_placeholder_001)
col_collection_2.objects.link(ob_door_o1)
col_collection_2.objects.link(ob_door_01_collider)
col_collection_11.objects.link(ob_lvl_01_collider)
col_collection_20.objects.link(ob_placeholder)

# ---- scene / render settings (as saved in the file)
scene.frame_start = 1; scene.frame_end = 250; scene.frame_set(1)
scene.render.engine = 'BLENDER_EEVEE_NEXT'
scene.render.resolution_percentage = 50
scene.render.dither_intensity = 0.0
scene.cycles.use_denoising = False
scene.cycles.samples = 128
scene.cycles.sampling_pattern = 'TABULATED_SOBOL'
scene.cycles.use_adaptive_sampling = False
scene.cycles.use_light_tree = False
scene.cycles.blur_glossy = 0.0
scene.cycles.sample_clamp_indirect = 0.0
scene.view_settings.view_transform = 'Standard'
bpy.context.view_layer.update()

# ---- added for rendering (the .blend has no active camera and no usable light): camera, sun
cam_auto = bpy.data.cameras.new('AutoCamera')
cam_auto.lens = 50.0
cam_auto.sensor_width = 36.0
cam_auto.clip_end = 1000.0
ob_auto_camera = bpy.data.objects.new('AutoCamera', cam_auto)
scene.collection.objects.link(ob_auto_camera)
ob_auto_camera.location = (59.8642, -72.0553, 44.2413)
ob_auto_camera.rotation_euler = (1.09748, -7.21219e-08, 0.694738)
scene.camera = ob_auto_camera
light_auto_sun = bpy.data.lights.new('AutoSun', 'SUN')
light_auto_sun.energy = 3.0
light_auto_sun.angle = 0.0523599
ob_auto_sun = bpy.data.objects.new('AutoSun', light_auto_sun)
scene.collection.objects.link(ob_auto_sun)
ob_auto_sun.rotation_euler = (0.872665, 0.174533, 0.523599)
bpy.context.view_layer.update()
